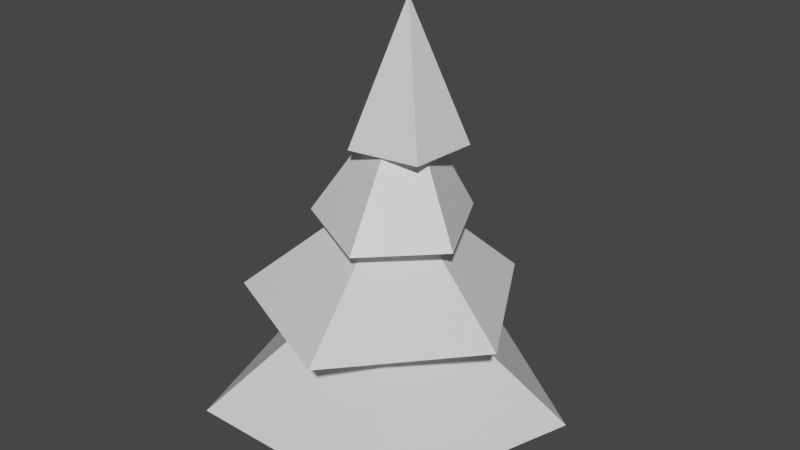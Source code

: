 # Source: tree_evergreen.blend  (saved by Blender 2.83.21; exported with 4.5.12 LTS)
import bpy
from mathutils import Matrix  # noqa: F401  (used for matrix-valued properties, if any)

bpy.ops.wm.read_factory_settings(use_empty=True)
scene = bpy.context.scene
scene.name = 'Scene'

# ---- collections
col_collection = bpy.data.collections.new('Collection'); scene.collection.children.link(col_collection)

# ---- materials (node trees are filled in below, after node groups)
mat_wood = bpy.data.materials.new('Wood')
mat_wood.use_transparent_shadow = False
mat_grass = bpy.data.materials.new('Grass')
mat_grass.alpha_threshold = 0.0
mat_grass.use_transparent_shadow = False
mat_grass.line_color = (0.0, 0.0, 0.0, 1.0)

# ---- material node trees
mat_wood.use_nodes = True; mat_wood.node_tree.nodes.clear()
_N = mat_wood.node_tree.nodes; _L = mat_wood.node_tree.links
n0 = _N.new('ShaderNodeBsdfPrincipled'); n0.name = 'Principled BSDF'; n0.location = (10, 300)
n0.distribution = 'GGX'
n0.subsurface_method = 'BURLEY'
n0.inputs[3].default_value = 1.45
n0.inputs[27].default_value = (0.0, 0.0, 0.0, 1.0)
n0.inputs[28].default_value = 1.0
n1 = _N.new('ShaderNodeOutputMaterial'); n1.name = 'Material Output'; n1.location = (300, 300)
_L.new(n0.outputs[0], n1.inputs[0])
n1.is_active_output = True
mat_grass.use_nodes = True; mat_grass.node_tree.nodes.clear()
_N = mat_grass.node_tree.nodes; _L = mat_grass.node_tree.links
n0 = _N.new('ShaderNodeOutputMaterial'); n0.name = 'Material Output'; n0.location = (300, 300)
n1 = _N.new('ShaderNodeBsdfPrincipled'); n1.name = 'Principled BSDF'; n1.location = (10, 300)
n1.distribution = 'GGX'
n1.subsurface_method = 'BURLEY'
n1.inputs[2].default_value = 0.4
n1.inputs[3].default_value = 1.45
n1.inputs[27].default_value = (0.0, 0.0, 0.0, 1.0)
n1.inputs[28].default_value = 1.0
_L.new(n1.outputs[0], n0.inputs[0])
n0.is_active_output = True

# ---- world
world_world = bpy.data.worlds.new('World'); scene.world = world_world
world_world.use_nodes = True; world_world.node_tree.nodes.clear()
_N = world_world.node_tree.nodes; _L = world_world.node_tree.links
n0 = _N.new('ShaderNodeOutputWorld'); n0.name = 'World Output'; n0.location = (300, 300)
n1 = _N.new('ShaderNodeBackground'); n1.name = 'Background'; n1.location = (10, 300)
n1.inputs[0].default_value = (0.05088, 0.05088, 0.05088, 1.0)
_L.new(n1.outputs[0], n0.inputs[0])
n0.is_active_output = True
world_world.color = (0.05088, 0.05088, 0.05088)
world_world.use_sun_shadow = False
world_world.sun_shadow_jitter_overblur = 0.0

# ---- meshes
me_cylinder = bpy.data.meshes.new('Cylinder')
me_cylinder.from_pydata([(-0.01642, 0.6414, -0.04868), (0.02216, 0.3628, 1.978), (0.6591, -0.5286, -0.04868), (0.7806, -0.2021, 1.978), (-0.6919, -0.5286, -0.04868), (-0.08778, -0.5765, 1.978), (-0.4167, 0.5057, 4.505), (0.3789, 0.4408, 4.505), (-0.07513, -0.2158, 4.505), (0.02594, 0.6877, 6.615), (0.4717, 0.6513, 6.615), (0.2173, 0.2834, 6.615), (-0.01642, 3.22, 0.7922), (3.154, 0.9159, 0.7922), (1.943, -2.811, 0.7922), (-0.01642, -0.1395, 3.496), (-1.976, -2.811, 0.7922), (-3.187, 0.9159, 0.7922), (-1.94, 1.468, 2.682), (1.043, 2.262, 2.682), (2.522, -0.4069, 2.682), (-0.01642, 0.07676, 4.888), (0.5114, -2.692, 2.682), (-2.307, -1.439, 2.682), (0.7037, 1.36, 4.168), (1.556, -0.347, 4.168), (0.3753, -1.527, 4.168), (-0.01642, 0.3528, 6.518), (-1.337, -0.6359, 4.168), (-1.132, 1.049, 4.168), (-0.3684, 0.9871, 5.538), (0.9219, 0.9057, 5.49), (0.8649, -0.4214, 5.522), (-0.06749, 0.4794, 7.956), (-0.4359, -0.6313, 5.522), (-0.9909, 0.2384, 5.49)], [], [(0, 1, 3, 2), (2, 3, 5, 4), (1, 5, 8, 6), (4, 5, 1, 0), (0, 2, 4), (6, 8, 11, 9), (5, 3, 7, 8), (3, 1, 6, 7), (10, 9, 11), (8, 7, 10, 11), (7, 6, 9, 10), (12, 15, 13), (13, 15, 14), (14, 15, 16), (16, 15, 17), (17, 15, 12), (12, 13, 14, 16, 17), (18, 21, 19), (19, 21, 20), (20, 21, 22), (22, 21, 23), (23, 21, 18), (18, 19, 20, 22, 23), (24, 27, 25), (25, 27, 26), (26, 27, 28), (28, 27, 29), (29, 27, 24), (24, 25, 26, 28, 29), (30, 33, 31), (31, 33, 32), (32, 33, 34), (34, 33, 35), (35, 33, 30), (30, 31, 32, 34, 35)])
me_cylinder.polygons.foreach_set('material_index', [0, 0, 0, 0, 0, 0, 0, 0, 0, 0, 0, 1, 1, 1, 1, 1, 1, 1, 1, 1, 1, 1, 1, 1, 1, 1, 1, 1, 1, 1, 1, 1, 1, 1, 1])
_uv = me_cylinder.uv_layers.new(name='UVMap')
_uv.uv.foreach_set('vector', [1.0, 0.5, 1.0, 1.0, 0.6667, 1.0, 0.6667, 0.5, 0.6667, 0.5, 0.6667, 1.0, 0.3333, 1.0, 0.3333, 0.5, -5.96e-08, 1.0, 0.3333, 1.0, 0.3333, 1.0, -5.96e-08, 1.0, 0.3333, 0.5, 0.3333, 1.0, -5.96e-08, 1.0, -5.96e-08, 0.5, 0.75, 0.49, 0.9578, 0.13, 0.5422, 0.13, -5.96e-08, 1.0, 0.3333, 1.0, 0.3333, 1.0, -5.96e-08, 1.0, 0.3333, 1.0, 0.6667, 1.0, 0.6667, 1.0, 0.3333, 1.0, 0.6667, 1.0, 1.0, 1.0, 1.0, 1.0, 0.6667, 1.0, 0.4578, 0.13, 0.25, 0.49, 0.04215, 0.13, 0.3333, 1.0, 0.6667, 1.0, 0.6667, 1.0, 0.3333, 1.0, 0.6667, 1.0, 1.0, 1.0, 1.0, 1.0, 0.6667, 1.0, 0.25, 0.49, 0.25, 0.25, 0.4783, 0.3242, 0.4783, 0.3242, 0.25, 0.25, 0.3911, 0.05584, 0.3911, 0.05584, 0.25, 0.25, 0.1089, 0.05584, 0.1089, 0.05584, 0.25, 0.25, 0.02175, 0.3242, 0.02175, 0.3242, 0.25, 0.25, 0.25, 0.49, 0.75, 0.49, 0.9783, 0.3242, 0.8911, 0.05584, 0.6089, 0.05584, 0.5217, 0.3242, 0.25, 0.49, 0.25, 0.25, 0.4783, 0.3242, 0.4783, 0.3242, 0.25, 0.25, 0.3911, 0.05584, 0.3911, 0.05584, 0.25, 0.25, 0.1089, 0.05584, 0.1089, 0.05584, 0.25, 0.25, 0.02175, 0.3242, 0.02175, 0.3242, 0.25, 0.25, 0.25, 0.49, 0.75, 0.49, 0.9783, 0.3242, 0.8911, 0.05584, 0.6089, 0.05584, 0.5217, 0.3242, 0.25, 0.49, 0.25, 0.25, 0.4783, 0.3242, 0.4783, 0.3242, 0.25, 0.25, 0.3911, 0.05584, 0.3911, 0.05584, 0.25, 0.25, 0.1089, 0.05584, 0.1089, 0.05584, 0.25, 0.25, 0.02175, 0.3242, 0.02175, 0.3242, 0.25, 0.25, 0.25, 0.49, 0.75, 0.49, 0.9783, 0.3242, 0.8911, 0.05584, 0.6089, 0.05584, 0.5217, 0.3242, 0.25, 0.49, 0.25, 0.25, 0.4783, 0.3242, 0.4783, 0.3242, 0.25, 0.25, 0.3911, 0.05584, 0.3911, 0.05584, 0.25, 0.25, 0.1089, 0.05584, 0.1089, 0.05584, 0.25, 0.25, 0.02175, 0.3242, 0.02175, 0.3242, 0.25, 0.25, 0.25, 0.49, 0.75, 0.49, 0.9783, 0.3242, 0.8911, 0.05584, 0.6089, 0.05584, 0.5217, 0.3242])
me_cylinder.materials.append(mat_wood)
me_cylinder.materials.append(mat_grass)
me_cylinder.use_remesh_fix_poles = True
me_cylinder.use_remesh_preserve_attributes = False
me_cylinder.use_mirror_vertex_groups = False
me_cylinder.update()

# ---- objects
ob_tree = bpy.data.objects.new('Tree', me_cylinder)

# ---- transforms, parenting, visibility, modifiers, constraints
ob_tree.location = (0.0, 0.0, 0.0)
ob_tree.lineart.crease_threshold = 0.0

# ---- collection membership
col_collection.objects.link(ob_tree)

# ---- scene / render settings (as saved in the file)
scene.frame_start = 1; scene.frame_end = 250; scene.frame_set(1)
scene.render.engine = 'BLENDER_EEVEE_NEXT'
scene.cycles.use_denoising = False
scene.cycles.samples = 128
scene.cycles.sampling_pattern = 'TABULATED_SOBOL'
scene.cycles.use_adaptive_sampling = False
scene.cycles.use_light_tree = False
scene.view_settings.view_transform = 'Filmic'
bpy.context.view_layer.update()

# ---- added for rendering (the .blend has no active camera and no usable light): camera, sun
cam_auto = bpy.data.cameras.new('AutoCamera')
cam_auto.lens = 50.0
cam_auto.sensor_width = 36.0
cam_auto.clip_end = 1000.0
ob_auto_camera = bpy.data.objects.new('AutoCamera', cam_auto)
scene.collection.objects.link(ob_auto_camera)
ob_auto_camera.location = (10.9569, -12.964, 12.7323)
ob_auto_camera.rotation_euler = (1.09748, -7.21219e-08, 0.694738)
scene.camera = ob_auto_camera
light_auto_sun = bpy.data.lights.new('AutoSun', 'SUN')
light_auto_sun.energy = 3.0
light_auto_sun.angle = 0.0523599
ob_auto_sun = bpy.data.objects.new('AutoSun', light_auto_sun)
scene.collection.objects.link(ob_auto_sun)
ob_auto_sun.rotation_euler = (0.872665, 0.174533, 0.523599)
bpy.context.view_layer.update()
